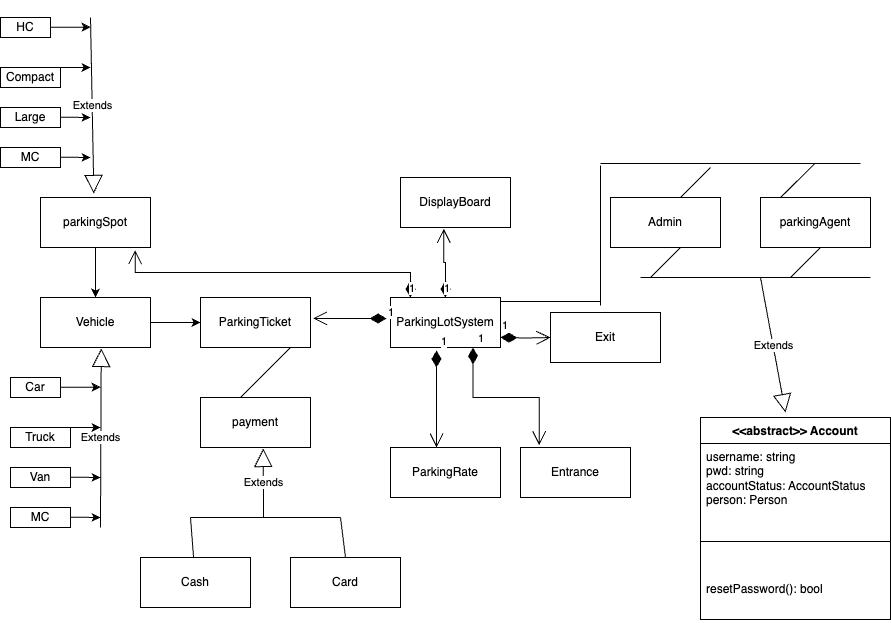

The diagram above was exported from draw.io. Its source (the exported page's mxGraphModel, read from the mxfile embedded in the PNG):
<mxGraphModel dx="1434" dy="786" grid="1" gridSize="10" guides="1" tooltips="1" connect="1" arrows="1" fold="1" page="1" pageScale="1" pageWidth="1200" pageHeight="1600" math="0" shadow="0">
  <root>
    <mxCell id="0" />
    <mxCell id="1" parent="0" />
    <mxCell id="WM5Y6Vp4xsucqnc6L60H-1" value="ParkingLotSystem" style="html=1;whiteSpace=wrap;" parent="1" vertex="1">
      <mxGeometry x="530" y="340" width="110" height="50" as="geometry" />
    </mxCell>
    <mxCell id="zaJlfkxGcy0b6HVcaCxz-12" value="1" style="endArrow=open;html=1;endSize=12;startArrow=diamondThin;startSize=14;startFill=1;edgeStyle=orthogonalEdgeStyle;align=left;verticalAlign=bottom;rounded=0;exitX=0.418;exitY=1.06;exitDx=0;exitDy=0;exitPerimeter=0;" parent="1" source="WM5Y6Vp4xsucqnc6L60H-1" edge="1">
      <mxGeometry x="-1" y="3" relative="1" as="geometry">
        <mxPoint x="580" y="490" as="sourcePoint" />
        <mxPoint x="576" y="490" as="targetPoint" />
      </mxGeometry>
    </mxCell>
    <mxCell id="zaJlfkxGcy0b6HVcaCxz-13" value="ParkingRate" style="html=1;whiteSpace=wrap;" parent="1" vertex="1">
      <mxGeometry x="530" y="490" width="110" height="50" as="geometry" />
    </mxCell>
    <mxCell id="zaJlfkxGcy0b6HVcaCxz-15" value="Entrance" style="html=1;whiteSpace=wrap;" parent="1" vertex="1">
      <mxGeometry x="660" y="490" width="110" height="50" as="geometry" />
    </mxCell>
    <mxCell id="zaJlfkxGcy0b6HVcaCxz-18" value="1" style="endArrow=open;html=1;endSize=12;startArrow=diamondThin;startSize=14;startFill=1;edgeStyle=orthogonalEdgeStyle;align=left;verticalAlign=bottom;rounded=0;" parent="1" target="zaJlfkxGcy0b6HVcaCxz-19" edge="1">
      <mxGeometry x="-1" y="3" relative="1" as="geometry">
        <mxPoint x="640" y="380" as="sourcePoint" />
        <mxPoint x="800" y="380" as="targetPoint" />
      </mxGeometry>
    </mxCell>
    <mxCell id="zaJlfkxGcy0b6HVcaCxz-19" value="Exit" style="html=1;whiteSpace=wrap;" parent="1" vertex="1">
      <mxGeometry x="690" y="355" width="110" height="50" as="geometry" />
    </mxCell>
    <mxCell id="zaJlfkxGcy0b6HVcaCxz-20" value="1" style="endArrow=open;html=1;endSize=12;startArrow=diamondThin;startSize=14;startFill=1;edgeStyle=orthogonalEdgeStyle;align=left;verticalAlign=bottom;rounded=0;exitX=0.75;exitY=1;exitDx=0;exitDy=0;entryX=0.17;entryY=-0.047;entryDx=0;entryDy=0;entryPerimeter=0;" parent="1" source="WM5Y6Vp4xsucqnc6L60H-1" target="zaJlfkxGcy0b6HVcaCxz-15" edge="1">
      <mxGeometry x="-1" y="3" relative="1" as="geometry">
        <mxPoint x="620" y="450" as="sourcePoint" />
        <mxPoint x="780" y="450" as="targetPoint" />
      </mxGeometry>
    </mxCell>
    <mxCell id="zaJlfkxGcy0b6HVcaCxz-21" value="ParkingTicket" style="html=1;whiteSpace=wrap;" parent="1" vertex="1">
      <mxGeometry x="340" y="340" width="110" height="50" as="geometry" />
    </mxCell>
    <mxCell id="zaJlfkxGcy0b6HVcaCxz-22" value="1" style="endArrow=open;html=1;endSize=12;startArrow=diamondThin;startSize=14;startFill=1;edgeStyle=orthogonalEdgeStyle;align=left;verticalAlign=bottom;rounded=0;exitX=-0.036;exitY=0.42;exitDx=0;exitDy=0;exitPerimeter=0;entryX=1.024;entryY=0.42;entryDx=0;entryDy=0;entryPerimeter=0;" parent="1" source="WM5Y6Vp4xsucqnc6L60H-1" target="zaJlfkxGcy0b6HVcaCxz-21" edge="1">
      <mxGeometry x="-1" y="3" relative="1" as="geometry">
        <mxPoint x="330" y="470" as="sourcePoint" />
        <mxPoint x="490" y="470" as="targetPoint" />
      </mxGeometry>
    </mxCell>
    <mxCell id="zaJlfkxGcy0b6HVcaCxz-23" value="payment" style="html=1;whiteSpace=wrap;" parent="1" vertex="1">
      <mxGeometry x="340" y="440" width="110" height="50" as="geometry" />
    </mxCell>
    <mxCell id="zaJlfkxGcy0b6HVcaCxz-26" value="" style="endArrow=none;html=1;rounded=0;" parent="1" edge="1">
      <mxGeometry width="50" height="50" relative="1" as="geometry">
        <mxPoint x="380" y="440" as="sourcePoint" />
        <mxPoint x="430" y="390" as="targetPoint" />
      </mxGeometry>
    </mxCell>
    <mxCell id="zaJlfkxGcy0b6HVcaCxz-27" value="Extends" style="endArrow=block;endSize=16;endFill=0;html=1;rounded=0;entryX=0.57;entryY=1.02;entryDx=0;entryDy=0;entryPerimeter=0;" parent="1" target="zaJlfkxGcy0b6HVcaCxz-23" edge="1">
      <mxGeometry width="160" relative="1" as="geometry">
        <mxPoint x="403" y="560" as="sourcePoint" />
        <mxPoint x="430" y="570" as="targetPoint" />
      </mxGeometry>
    </mxCell>
    <mxCell id="zaJlfkxGcy0b6HVcaCxz-28" value="" style="endArrow=none;html=1;rounded=0;" parent="1" target="zaJlfkxGcy0b6HVcaCxz-29" edge="1">
      <mxGeometry width="50" height="50" relative="1" as="geometry">
        <mxPoint x="330" y="560" as="sourcePoint" />
        <mxPoint x="470" y="560" as="targetPoint" />
      </mxGeometry>
    </mxCell>
    <mxCell id="zaJlfkxGcy0b6HVcaCxz-29" value="Cash" style="html=1;whiteSpace=wrap;" parent="1" vertex="1">
      <mxGeometry x="280" y="600" width="110" height="50" as="geometry" />
    </mxCell>
    <mxCell id="zaJlfkxGcy0b6HVcaCxz-30" value="Card" style="html=1;whiteSpace=wrap;" parent="1" vertex="1">
      <mxGeometry x="430" y="600" width="110" height="50" as="geometry" />
    </mxCell>
    <mxCell id="zaJlfkxGcy0b6HVcaCxz-32" value="" style="endArrow=none;html=1;rounded=0;" parent="1" edge="1">
      <mxGeometry width="50" height="50" relative="1" as="geometry">
        <mxPoint x="330" y="560" as="sourcePoint" />
        <mxPoint x="480" y="560" as="targetPoint" />
      </mxGeometry>
    </mxCell>
    <mxCell id="zaJlfkxGcy0b6HVcaCxz-33" value="" style="endArrow=none;html=1;rounded=0;exitX=0.5;exitY=0;exitDx=0;exitDy=0;" parent="1" source="zaJlfkxGcy0b6HVcaCxz-30" edge="1">
      <mxGeometry width="50" height="50" relative="1" as="geometry">
        <mxPoint x="520" y="580" as="sourcePoint" />
        <mxPoint x="480" y="560" as="targetPoint" />
      </mxGeometry>
    </mxCell>
    <mxCell id="zaJlfkxGcy0b6HVcaCxz-35" style="edgeStyle=orthogonalEdgeStyle;rounded=0;orthogonalLoop=1;jettySize=auto;html=1;entryX=0;entryY=0.5;entryDx=0;entryDy=0;" parent="1" source="zaJlfkxGcy0b6HVcaCxz-34" target="zaJlfkxGcy0b6HVcaCxz-21" edge="1">
      <mxGeometry relative="1" as="geometry" />
    </mxCell>
    <mxCell id="zaJlfkxGcy0b6HVcaCxz-34" value="Vehicle" style="html=1;whiteSpace=wrap;" parent="1" vertex="1">
      <mxGeometry x="180" y="340" width="110" height="50" as="geometry" />
    </mxCell>
    <mxCell id="zaJlfkxGcy0b6HVcaCxz-37" style="edgeStyle=orthogonalEdgeStyle;rounded=0;orthogonalLoop=1;jettySize=auto;html=1;entryX=0.5;entryY=0;entryDx=0;entryDy=0;" parent="1" source="zaJlfkxGcy0b6HVcaCxz-36" target="zaJlfkxGcy0b6HVcaCxz-34" edge="1">
      <mxGeometry relative="1" as="geometry" />
    </mxCell>
    <mxCell id="zaJlfkxGcy0b6HVcaCxz-36" value="parkingSpot" style="html=1;whiteSpace=wrap;" parent="1" vertex="1">
      <mxGeometry x="180" y="240" width="110" height="50" as="geometry" />
    </mxCell>
    <mxCell id="zaJlfkxGcy0b6HVcaCxz-38" value="Extends" style="endArrow=block;endSize=16;endFill=0;html=1;rounded=0;entryX=0.552;entryY=1.02;entryDx=0;entryDy=0;entryPerimeter=0;" parent="1" target="zaJlfkxGcy0b6HVcaCxz-34" edge="1">
      <mxGeometry width="160" relative="1" as="geometry">
        <mxPoint x="240" y="570" as="sourcePoint" />
        <mxPoint x="270" y="514.67" as="targetPoint" />
      </mxGeometry>
    </mxCell>
    <mxCell id="zaJlfkxGcy0b6HVcaCxz-39" value="Car" style="html=1;whiteSpace=wrap;" parent="1" vertex="1">
      <mxGeometry x="150" y="420" width="50" height="20" as="geometry" />
    </mxCell>
    <mxCell id="zaJlfkxGcy0b6HVcaCxz-40" value="Truck" style="html=1;whiteSpace=wrap;" parent="1" vertex="1">
      <mxGeometry x="150" y="470" width="60" height="20" as="geometry" />
    </mxCell>
    <mxCell id="zaJlfkxGcy0b6HVcaCxz-41" value="Van" style="html=1;whiteSpace=wrap;" parent="1" vertex="1">
      <mxGeometry x="150" y="510" width="60" height="20" as="geometry" />
    </mxCell>
    <mxCell id="zaJlfkxGcy0b6HVcaCxz-42" value="MC" style="html=1;whiteSpace=wrap;" parent="1" vertex="1">
      <mxGeometry x="150" y="550" width="60" height="20" as="geometry" />
    </mxCell>
    <mxCell id="zaJlfkxGcy0b6HVcaCxz-43" value="" style="endArrow=classic;html=1;rounded=0;" parent="1" edge="1">
      <mxGeometry width="50" height="50" relative="1" as="geometry">
        <mxPoint x="200" y="429.67" as="sourcePoint" />
        <mxPoint x="240" y="429.67" as="targetPoint" />
      </mxGeometry>
    </mxCell>
    <mxCell id="zaJlfkxGcy0b6HVcaCxz-44" value="" style="endArrow=classic;html=1;rounded=0;" parent="1" edge="1">
      <mxGeometry width="50" height="50" relative="1" as="geometry">
        <mxPoint x="210" y="470" as="sourcePoint" />
        <mxPoint x="240" y="470" as="targetPoint" />
      </mxGeometry>
    </mxCell>
    <mxCell id="zaJlfkxGcy0b6HVcaCxz-45" value="" style="endArrow=classic;html=1;rounded=0;" parent="1" edge="1">
      <mxGeometry width="50" height="50" relative="1" as="geometry">
        <mxPoint x="210" y="559.67" as="sourcePoint" />
        <mxPoint x="240" y="560" as="targetPoint" />
      </mxGeometry>
    </mxCell>
    <mxCell id="zaJlfkxGcy0b6HVcaCxz-46" value="" style="endArrow=classic;html=1;rounded=0;" parent="1" edge="1">
      <mxGeometry width="50" height="50" relative="1" as="geometry">
        <mxPoint x="210" y="519.67" as="sourcePoint" />
        <mxPoint x="240" y="520" as="targetPoint" />
      </mxGeometry>
    </mxCell>
    <mxCell id="zaJlfkxGcy0b6HVcaCxz-47" value="Extends" style="endArrow=block;endSize=16;endFill=0;html=1;rounded=0;entryX=0.485;entryY=-0.08;entryDx=0;entryDy=0;entryPerimeter=0;" parent="1" target="zaJlfkxGcy0b6HVcaCxz-36" edge="1">
      <mxGeometry width="160" relative="1" as="geometry">
        <mxPoint x="230" y="60" as="sourcePoint" />
        <mxPoint x="660" y="260" as="targetPoint" />
      </mxGeometry>
    </mxCell>
    <mxCell id="zaJlfkxGcy0b6HVcaCxz-48" value="HC" style="html=1;whiteSpace=wrap;" parent="1" vertex="1">
      <mxGeometry x="140" y="60" width="50" height="20" as="geometry" />
    </mxCell>
    <mxCell id="zaJlfkxGcy0b6HVcaCxz-49" value="Compact" style="html=1;whiteSpace=wrap;" parent="1" vertex="1">
      <mxGeometry x="140" y="110" width="60" height="20" as="geometry" />
    </mxCell>
    <mxCell id="zaJlfkxGcy0b6HVcaCxz-50" value="Large" style="html=1;whiteSpace=wrap;" parent="1" vertex="1">
      <mxGeometry x="140" y="150" width="60" height="20" as="geometry" />
    </mxCell>
    <mxCell id="zaJlfkxGcy0b6HVcaCxz-51" value="MC" style="html=1;whiteSpace=wrap;" parent="1" vertex="1">
      <mxGeometry x="140" y="190" width="60" height="20" as="geometry" />
    </mxCell>
    <mxCell id="zaJlfkxGcy0b6HVcaCxz-52" value="" style="endArrow=classic;html=1;rounded=0;" parent="1" edge="1">
      <mxGeometry width="50" height="50" relative="1" as="geometry">
        <mxPoint x="190" y="69.67000000000002" as="sourcePoint" />
        <mxPoint x="230" y="69.67000000000002" as="targetPoint" />
      </mxGeometry>
    </mxCell>
    <mxCell id="zaJlfkxGcy0b6HVcaCxz-53" value="" style="endArrow=classic;html=1;rounded=0;" parent="1" edge="1">
      <mxGeometry width="50" height="50" relative="1" as="geometry">
        <mxPoint x="200" y="110" as="sourcePoint" />
        <mxPoint x="230" y="110" as="targetPoint" />
      </mxGeometry>
    </mxCell>
    <mxCell id="zaJlfkxGcy0b6HVcaCxz-54" value="" style="endArrow=classic;html=1;rounded=0;" parent="1" edge="1">
      <mxGeometry width="50" height="50" relative="1" as="geometry">
        <mxPoint x="200" y="199.66999999999996" as="sourcePoint" />
        <mxPoint x="230" y="200" as="targetPoint" />
      </mxGeometry>
    </mxCell>
    <mxCell id="zaJlfkxGcy0b6HVcaCxz-55" value="" style="endArrow=classic;html=1;rounded=0;" parent="1" edge="1">
      <mxGeometry width="50" height="50" relative="1" as="geometry">
        <mxPoint x="200" y="159.66999999999996" as="sourcePoint" />
        <mxPoint x="230" y="160" as="targetPoint" />
      </mxGeometry>
    </mxCell>
    <mxCell id="zaJlfkxGcy0b6HVcaCxz-56" value="1" style="endArrow=open;html=1;endSize=12;startArrow=diamondThin;startSize=14;startFill=1;edgeStyle=orthogonalEdgeStyle;align=left;verticalAlign=bottom;rounded=0;exitX=0.182;exitY=0;exitDx=0;exitDy=0;exitPerimeter=0;entryX=0.861;entryY=1.053;entryDx=0;entryDy=0;entryPerimeter=0;" parent="1" source="WM5Y6Vp4xsucqnc6L60H-1" target="zaJlfkxGcy0b6HVcaCxz-36" edge="1">
      <mxGeometry x="-1" y="3" relative="1" as="geometry">
        <mxPoint x="490" y="264.66999999999996" as="sourcePoint" />
        <mxPoint x="650" y="264.66999999999996" as="targetPoint" />
      </mxGeometry>
    </mxCell>
    <mxCell id="zaJlfkxGcy0b6HVcaCxz-57" value="DisplayBoard" style="html=1;whiteSpace=wrap;" parent="1" vertex="1">
      <mxGeometry x="540" y="220" width="110" height="50" as="geometry" />
    </mxCell>
    <mxCell id="zaJlfkxGcy0b6HVcaCxz-58" value="1" style="endArrow=open;html=1;endSize=12;startArrow=diamondThin;startSize=14;startFill=1;edgeStyle=orthogonalEdgeStyle;align=left;verticalAlign=bottom;rounded=0;exitX=0.5;exitY=0;exitDx=0;exitDy=0;entryX=0.394;entryY=1.027;entryDx=0;entryDy=0;entryPerimeter=0;" parent="1" source="WM5Y6Vp4xsucqnc6L60H-1" target="zaJlfkxGcy0b6HVcaCxz-57" edge="1">
      <mxGeometry x="-1" y="3" relative="1" as="geometry">
        <mxPoint x="500" y="440" as="sourcePoint" />
        <mxPoint x="660" y="440" as="targetPoint" />
      </mxGeometry>
    </mxCell>
    <mxCell id="gHdo1n6ZEGR-WaY1x4rh-3" value="Extends" style="endArrow=block;endSize=16;endFill=0;html=1;rounded=0;entryX=0.5;entryY=0;entryDx=0;entryDy=0;" parent="1" edge="1">
      <mxGeometry width="160" relative="1" as="geometry">
        <mxPoint x="900" y="320" as="sourcePoint" />
        <mxPoint x="925" y="455" as="targetPoint" />
      </mxGeometry>
    </mxCell>
    <mxCell id="gHdo1n6ZEGR-WaY1x4rh-4" value="" style="endArrow=none;html=1;rounded=0;" parent="1" edge="1">
      <mxGeometry width="50" height="50" relative="1" as="geometry">
        <mxPoint x="780" y="320" as="sourcePoint" />
        <mxPoint x="1010" y="320" as="targetPoint" />
      </mxGeometry>
    </mxCell>
    <mxCell id="gHdo1n6ZEGR-WaY1x4rh-5" value="Admin" style="html=1;whiteSpace=wrap;" parent="1" vertex="1">
      <mxGeometry x="750" y="240" width="110" height="50" as="geometry" />
    </mxCell>
    <mxCell id="gHdo1n6ZEGR-WaY1x4rh-6" value="" style="endArrow=none;html=1;rounded=0;" parent="1" edge="1">
      <mxGeometry width="50" height="50" relative="1" as="geometry">
        <mxPoint x="790" y="320" as="sourcePoint" />
        <mxPoint x="820" y="290" as="targetPoint" />
      </mxGeometry>
    </mxCell>
    <mxCell id="gHdo1n6ZEGR-WaY1x4rh-7" value="parkingAgent" style="html=1;whiteSpace=wrap;" parent="1" vertex="1">
      <mxGeometry x="900" y="240" width="110" height="50" as="geometry" />
    </mxCell>
    <mxCell id="gHdo1n6ZEGR-WaY1x4rh-8" value="" style="endArrow=none;html=1;rounded=0;" parent="1" edge="1">
      <mxGeometry width="50" height="50" relative="1" as="geometry">
        <mxPoint x="930" y="320" as="sourcePoint" />
        <mxPoint x="960" y="290" as="targetPoint" />
      </mxGeometry>
    </mxCell>
    <mxCell id="gHdo1n6ZEGR-WaY1x4rh-9" value="" style="line;strokeWidth=1;fillColor=none;align=left;verticalAlign=middle;spacingTop=-1;spacingLeft=3;spacingRight=3;rotatable=0;labelPosition=right;points=[];portConstraint=eastwest;strokeColor=inherit;" parent="1" vertex="1">
      <mxGeometry x="640" y="340" width="100" height="8" as="geometry" />
    </mxCell>
    <mxCell id="gHdo1n6ZEGR-WaY1x4rh-10" value="" style="endArrow=none;html=1;rounded=0;" parent="1" edge="1">
      <mxGeometry width="50" height="50" relative="1" as="geometry">
        <mxPoint x="740" y="348" as="sourcePoint" />
        <mxPoint x="740" y="208" as="targetPoint" />
      </mxGeometry>
    </mxCell>
    <mxCell id="gHdo1n6ZEGR-WaY1x4rh-11" value="" style="line;strokeWidth=1;fillColor=none;align=left;verticalAlign=middle;spacingTop=-1;spacingLeft=3;spacingRight=3;rotatable=0;labelPosition=right;points=[];portConstraint=eastwest;strokeColor=inherit;" parent="1" vertex="1">
      <mxGeometry x="740" y="202" width="260" height="8" as="geometry" />
    </mxCell>
    <mxCell id="gHdo1n6ZEGR-WaY1x4rh-12" value="" style="endArrow=none;html=1;rounded=0;" parent="1" edge="1">
      <mxGeometry width="50" height="50" relative="1" as="geometry">
        <mxPoint x="820" y="240" as="sourcePoint" />
        <mxPoint x="850" y="210" as="targetPoint" />
      </mxGeometry>
    </mxCell>
    <mxCell id="gHdo1n6ZEGR-WaY1x4rh-13" value="" style="endArrow=none;html=1;rounded=0;entryX=0.826;entryY=0.458;entryDx=0;entryDy=0;entryPerimeter=0;" parent="1" target="gHdo1n6ZEGR-WaY1x4rh-11" edge="1">
      <mxGeometry width="50" height="50" relative="1" as="geometry">
        <mxPoint x="920" y="240" as="sourcePoint" />
        <mxPoint x="970" y="190" as="targetPoint" />
      </mxGeometry>
    </mxCell>
    <mxCell id="hbT8cAv-mksqyr7ND-yO-1" value="&amp;lt;&amp;lt;abstract&amp;gt;&amp;gt; Account" style="swimlane;fontStyle=1;align=center;verticalAlign=top;childLayout=stackLayout;horizontal=1;startSize=26;horizontalStack=0;resizeParent=1;resizeParentMax=0;resizeLast=0;collapsible=1;marginBottom=0;whiteSpace=wrap;html=1;" parent="1" vertex="1">
      <mxGeometry x="840" y="460" width="190" height="202" as="geometry" />
    </mxCell>
    <mxCell id="hbT8cAv-mksqyr7ND-yO-2" value="username: string&lt;br&gt;pwd: string&lt;br&gt;accountStatus: AccountStatus&lt;div&gt;person: Person&lt;/div&gt;" style="text;strokeColor=none;fillColor=none;align=left;verticalAlign=top;spacingLeft=4;spacingRight=4;overflow=hidden;rotatable=0;points=[[0,0.5],[1,0.5]];portConstraint=eastwest;whiteSpace=wrap;html=1;" parent="hbT8cAv-mksqyr7ND-yO-1" vertex="1">
      <mxGeometry y="26" width="190" height="64" as="geometry" />
    </mxCell>
    <mxCell id="hbT8cAv-mksqyr7ND-yO-3" value="" style="line;strokeWidth=1;fillColor=none;align=left;verticalAlign=middle;spacingTop=-1;spacingLeft=3;spacingRight=3;rotatable=0;labelPosition=right;points=[];portConstraint=eastwest;strokeColor=inherit;" parent="hbT8cAv-mksqyr7ND-yO-1" vertex="1">
      <mxGeometry y="90" width="190" height="68" as="geometry" />
    </mxCell>
    <mxCell id="hbT8cAv-mksqyr7ND-yO-4" value="resetPassword(): bool" style="text;strokeColor=none;fillColor=none;align=left;verticalAlign=top;spacingLeft=4;spacingRight=4;overflow=hidden;rotatable=0;points=[[0,0.5],[1,0.5]];portConstraint=eastwest;whiteSpace=wrap;html=1;" parent="hbT8cAv-mksqyr7ND-yO-1" vertex="1">
      <mxGeometry y="158" width="190" height="44" as="geometry" />
    </mxCell>
  </root>
</mxGraphModel>